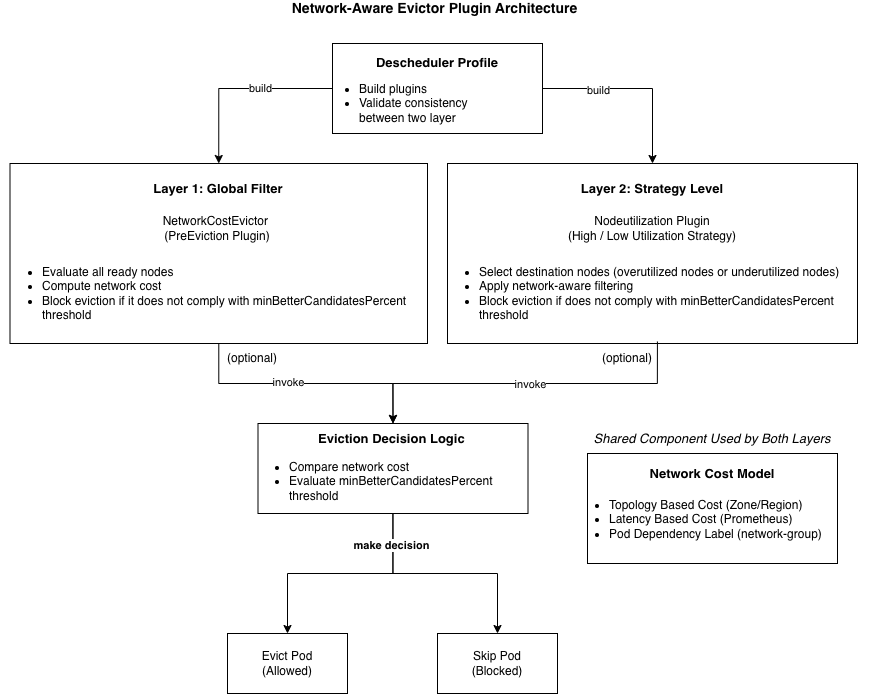

The diagram above was exported from draw.io. Its source (the exported page's mxGraphModel, read from the mxfile embedded in the PNG):
<mxGraphModel dx="2184" dy="2020" grid="1" gridSize="10" guides="1" tooltips="1" connect="1" arrows="1" fold="1" page="1" pageScale="1" pageWidth="850" pageHeight="1100" math="0" shadow="0">
  <root>
    <mxCell id="0" />
    <mxCell id="1" parent="0" />
    <mxCell id="2" edge="1" parent="1" source="4" style="edgeStyle=orthogonalEdgeStyle;rounded=0;orthogonalLoop=1;jettySize=auto;html=1;entryX=0.5;entryY=0;entryDx=0;entryDy=0;" target="19">
      <mxGeometry relative="1" as="geometry" />
    </mxCell>
    <mxCell id="3" connectable="0" parent="2" style="edgeLabel;html=1;align=center;verticalAlign=middle;resizable=0;points=[];" value="invoke" vertex="1">
      <mxGeometry relative="1" x="-0.1415" y="3" as="geometry">
        <mxPoint y="1" as="offset" />
      </mxGeometry>
    </mxCell>
    <mxCell id="4" parent="1" style="rounded=0;whiteSpace=wrap;html=1;" value="" vertex="1">
      <mxGeometry height="180" width="417.5" x="-807.5" y="-790" as="geometry" />
    </mxCell>
    <mxCell id="5" parent="1" style="text;html=1;whiteSpace=wrap;strokeColor=none;fillColor=none;align=center;verticalAlign=middle;rounded=0;" value="&lt;b&gt;&lt;font style=&quot;font-size: 14px;&quot;&gt;Network-Aware Evictor Plugin Architecture&lt;/font&gt;&lt;/b&gt;" vertex="1">
      <mxGeometry height="10" width="335" x="-550" y="-950" as="geometry" />
    </mxCell>
    <mxCell id="6" parent="1" style="text;html=1;whiteSpace=wrap;strokeColor=none;fillColor=none;align=center;verticalAlign=middle;rounded=0;fontSize=13;" value="&lt;b&gt;Layer 1: Global Filter&lt;/b&gt;" vertex="1">
      <mxGeometry height="30" width="190" x="-693.75" y="-780" as="geometry" />
    </mxCell>
    <mxCell id="7" parent="1" style="rounded=0;whiteSpace=wrap;html=1;" value="" vertex="1">
      <mxGeometry height="180" width="410" x="-370" y="-790" as="geometry" />
    </mxCell>
    <mxCell id="8" parent="1" style="text;html=1;whiteSpace=wrap;strokeColor=none;fillColor=none;align=center;verticalAlign=middle;rounded=0;fontSize=13;" value="&lt;b&gt;Layer 2: Strategy Level&lt;/b&gt;" vertex="1">
      <mxGeometry height="30" width="190" x="-260" y="-780" as="geometry" />
    </mxCell>
    <mxCell id="9" parent="1" style="text;html=1;whiteSpace=wrap;strokeColor=none;fillColor=none;align=center;verticalAlign=middle;rounded=0;" value="NetworkCostEvictor&amp;nbsp;&lt;div&gt;(PreEviction Plugin)&lt;/div&gt;" vertex="1">
      <mxGeometry height="30" width="220" x="-710" y="-740" as="geometry" />
    </mxCell>
    <mxCell id="10" parent="1" style="text;html=1;whiteSpace=wrap;strokeColor=none;fillColor=none;align=center;verticalAlign=middle;rounded=0;" value="Nodeutilization Plugin&lt;div&gt;(High / Low Utilization Strategy)&lt;/div&gt;" vertex="1">
      <mxGeometry height="30" width="220" x="-275" y="-740" as="geometry" />
    </mxCell>
    <mxCell id="11" parent="1" style="text;html=1;whiteSpace=wrap;strokeColor=none;fillColor=none;align=left;verticalAlign=middle;rounded=0;" value="&lt;ul&gt;&lt;li&gt;Evaluate all ready nodes&lt;/li&gt;&lt;li&gt;Compute network cost&lt;/li&gt;&lt;li&gt;Block eviction if it does not comply with minBetterCandidatesPercent threshold&lt;/li&gt;&lt;/ul&gt;" vertex="1">
      <mxGeometry height="80" width="435" x="-817.5" y="-700" as="geometry" />
    </mxCell>
    <mxCell id="12" edge="1" parent="1" source="7" style="edgeStyle=orthogonalEdgeStyle;rounded=0;orthogonalLoop=1;jettySize=auto;html=1;entryX=0.5;entryY=0;entryDx=0;entryDy=0;exitX=0.512;exitY=0.989;exitDx=0;exitDy=0;exitPerimeter=0;" target="19">
      <mxGeometry relative="1" as="geometry">
        <mxPoint x="-210" y="-600" as="sourcePoint" />
      </mxGeometry>
    </mxCell>
    <mxCell id="13" connectable="0" parent="12" style="edgeLabel;html=1;align=center;verticalAlign=middle;resizable=0;points=[];" value="invoke" vertex="1">
      <mxGeometry relative="1" x="-0.0203" as="geometry">
        <mxPoint as="offset" />
      </mxGeometry>
    </mxCell>
    <mxCell id="14" parent="1" style="text;html=1;whiteSpace=wrap;strokeColor=none;fillColor=none;align=left;verticalAlign=middle;rounded=0;" value="&lt;ul&gt;&lt;li&gt;Select destination nodes (overutilized nodes or underutilized nodes)&lt;/li&gt;&lt;li&gt;Apply network-aware filtering&lt;/li&gt;&lt;li&gt;Block eviction if does not comply with minBetterCandidatesPercent&amp;nbsp;&lt;br&gt;&lt;span style=&quot;background-color: transparent; color: light-dark(rgb(0, 0, 0), rgb(255, 255, 255));&quot;&gt;threshold&lt;/span&gt;&lt;/li&gt;&lt;/ul&gt;" vertex="1">
      <mxGeometry height="80" width="450.5" x="-380" y="-700" as="geometry" />
    </mxCell>
    <mxCell id="15" edge="1" parent="1" source="18" style="edgeStyle=orthogonalEdgeStyle;rounded=0;orthogonalLoop=1;jettySize=auto;html=1;entryX=0.5;entryY=0;entryDx=0;entryDy=0;" target="21">
      <mxGeometry relative="1" as="geometry">
        <mxPoint x="-559.9999999999998" y="-320" as="targetPoint" />
      </mxGeometry>
    </mxCell>
    <mxCell id="16" edge="1" parent="1" source="18" style="edgeStyle=orthogonalEdgeStyle;rounded=0;orthogonalLoop=1;jettySize=auto;html=1;entryX=0.5;entryY=0;entryDx=0;entryDy=0;" target="22">
      <mxGeometry relative="1" as="geometry" />
    </mxCell>
    <mxCell id="17" connectable="0" parent="16" style="edgeLabel;html=1;align=center;verticalAlign=middle;resizable=0;points=[];" value="&lt;b&gt;make decision&lt;/b&gt;" vertex="1">
      <mxGeometry relative="1" x="-0.7249" y="-2" as="geometry">
        <mxPoint as="offset" />
      </mxGeometry>
    </mxCell>
    <mxCell id="18" parent="1" style="rounded=0;whiteSpace=wrap;html=1;" value="" vertex="1">
      <mxGeometry height="90" width="270" x="-559.5" y="-530" as="geometry" />
    </mxCell>
    <mxCell id="19" parent="1" style="text;html=1;whiteSpace=wrap;strokeColor=none;fillColor=none;align=center;verticalAlign=middle;rounded=0;" value="&lt;b&gt;&lt;font style=&quot;font-size: 13px;&quot;&gt;Eviction Decision Logic&lt;/font&gt;&amp;nbsp;&lt;/b&gt;" vertex="1">
      <mxGeometry height="30" width="160" x="-504.5" y="-530" as="geometry" />
    </mxCell>
    <mxCell id="20" parent="1" style="text;html=1;whiteSpace=wrap;strokeColor=none;fillColor=none;align=left;verticalAlign=middle;rounded=0;" value="&lt;ul&gt;&lt;li&gt;Compare network cost&lt;/li&gt;&lt;li&gt;Evaluate&amp;nbsp;&lt;span style=&quot;background-color: transparent; color: light-dark(rgb(0, 0, 0), rgb(255, 255, 255));&quot;&gt;minBetterCandidatesPercent&amp;nbsp;&lt;br&gt;threshold&lt;/span&gt;&lt;/li&gt;&lt;/ul&gt;" vertex="1">
      <mxGeometry height="40" width="260" x="-570" y="-492" as="geometry" />
    </mxCell>
    <mxCell id="21" parent="1" style="rounded=0;whiteSpace=wrap;html=1;" value="Evict Pod&lt;div&gt;(Allowed)&lt;/div&gt;" vertex="1">
      <mxGeometry height="60" width="120" x="-590" y="-320" as="geometry" />
    </mxCell>
    <mxCell id="22" parent="1" style="rounded=0;whiteSpace=wrap;html=1;" value="Skip Pod&lt;div&gt;(Blocked)&lt;/div&gt;" vertex="1">
      <mxGeometry height="60" width="120" x="-380" y="-320" as="geometry" />
    </mxCell>
    <mxCell id="23" parent="1" style="text;html=1;whiteSpace=wrap;strokeColor=none;fillColor=none;align=center;verticalAlign=middle;rounded=0;" value="(optional)" vertex="1">
      <mxGeometry height="30" width="60" x="-595" y="-610" as="geometry" />
    </mxCell>
    <mxCell id="24" parent="1" style="text;html=1;whiteSpace=wrap;strokeColor=none;fillColor=none;align=center;verticalAlign=middle;rounded=0;" value="(optional)" vertex="1">
      <mxGeometry height="30" width="60" x="-220" y="-610" as="geometry" />
    </mxCell>
    <mxCell id="25" parent="1" style="rounded=0;whiteSpace=wrap;html=1;" value="" vertex="1">
      <mxGeometry height="110" width="250" x="-230" y="-500" as="geometry" />
    </mxCell>
    <mxCell id="26" parent="1" style="text;html=1;whiteSpace=wrap;strokeColor=none;fillColor=none;align=center;verticalAlign=middle;rounded=0;fontSize=13;" value="&lt;b&gt;Network Cost Model&lt;/b&gt;" vertex="1">
      <mxGeometry height="30" width="190" x="-200" y="-495" as="geometry" />
    </mxCell>
    <mxCell id="27" parent="1" style="text;html=1;whiteSpace=wrap;strokeColor=none;fillColor=none;align=left;verticalAlign=middle;rounded=0;" value="&lt;ul&gt;&lt;li&gt;Topology Based Cost (Zone/Region)&lt;/li&gt;&lt;li&gt;Latency Based Cost (Prometheus)&lt;/li&gt;&lt;li&gt;Pod Dependency Label (network-group)&lt;/li&gt;&lt;/ul&gt;" vertex="1">
      <mxGeometry height="40" width="260" x="-250" y="-454" as="geometry" />
    </mxCell>
    <mxCell id="28" parent="1" style="text;html=1;whiteSpace=wrap;strokeColor=none;fillColor=none;align=center;verticalAlign=middle;rounded=0;fontSize=13;" value="&lt;i&gt;Shared Component Used by Both Layers&lt;/i&gt;" vertex="1">
      <mxGeometry height="30" width="240" x="-225" y="-530" as="geometry" />
    </mxCell>
    <mxCell id="29" edge="1" parent="1" source="33" style="edgeStyle=orthogonalEdgeStyle;rounded=0;orthogonalLoop=1;jettySize=auto;html=1;entryX=0.5;entryY=0;entryDx=0;entryDy=0;exitX=0;exitY=0.5;exitDx=0;exitDy=0;" target="4">
      <mxGeometry relative="1" as="geometry">
        <mxPoint x="-550" y="-900" as="sourcePoint" />
      </mxGeometry>
    </mxCell>
    <mxCell id="30" connectable="0" parent="29" style="edgeLabel;html=1;align=center;verticalAlign=middle;resizable=0;points=[];" value="build" vertex="1">
      <mxGeometry relative="1" x="-0.2309" y="-1" as="geometry">
        <mxPoint as="offset" />
      </mxGeometry>
    </mxCell>
    <mxCell id="31" edge="1" parent="1" source="33" style="edgeStyle=orthogonalEdgeStyle;rounded=0;orthogonalLoop=1;jettySize=auto;html=1;entryX=0.5;entryY=0;entryDx=0;entryDy=0;exitX=1;exitY=0.5;exitDx=0;exitDy=0;" target="7">
      <mxGeometry relative="1" as="geometry" />
    </mxCell>
    <mxCell id="32" connectable="0" parent="31" style="edgeLabel;html=1;align=center;verticalAlign=middle;resizable=0;points=[];" value="build" vertex="1">
      <mxGeometry relative="1" x="-0.3946" y="-1" as="geometry">
        <mxPoint as="offset" />
      </mxGeometry>
    </mxCell>
    <mxCell id="33" parent="1" style="rounded=0;whiteSpace=wrap;html=1;" value="" vertex="1">
      <mxGeometry height="90" width="210" x="-485" y="-910" as="geometry" />
    </mxCell>
    <mxCell id="34" parent="1" style="text;html=1;whiteSpace=wrap;strokeColor=none;fillColor=none;align=center;verticalAlign=middle;rounded=0;fontSize=13;" value="&lt;b&gt;Descheduler Profile&lt;/b&gt;" vertex="1">
      <mxGeometry height="30" width="190" x="-475" y="-906" as="geometry" />
    </mxCell>
    <mxCell id="35" parent="1" style="text;html=1;whiteSpace=wrap;strokeColor=none;fillColor=none;align=left;verticalAlign=middle;rounded=0;" value="&lt;ul&gt;&lt;li&gt;Build plugins&lt;/li&gt;&lt;li&gt;Validate consistency between two layer&lt;/li&gt;&lt;/ul&gt;" vertex="1">
      <mxGeometry height="60" width="190" x="-500" y="-880" as="geometry" />
    </mxCell>
  </root>
</mxGraphModel>